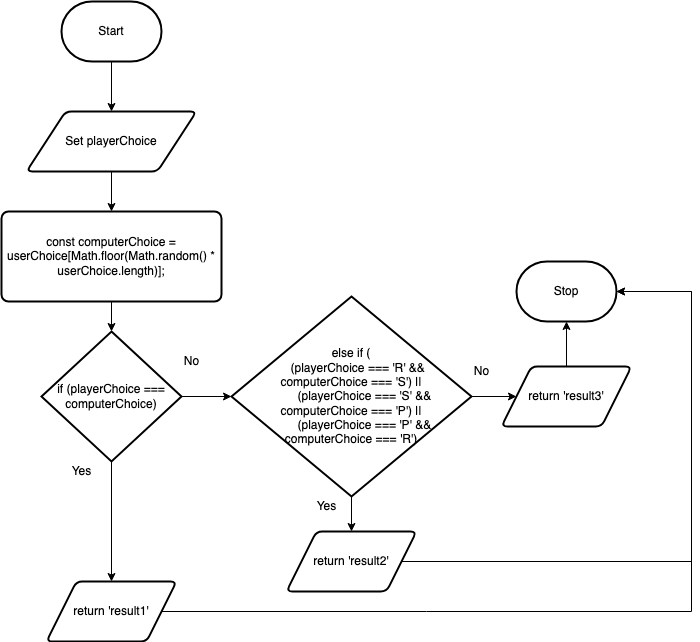

The diagram above was exported from draw.io. Its source (the exported page's mxGraphModel, read from the mxfile embedded in the PNG):
<mxGraphModel dx="606" dy="560" grid="1" gridSize="10" guides="1" tooltips="1" connect="1" arrows="1" fold="1" page="1" pageScale="1" pageWidth="827" pageHeight="1169" math="0" shadow="0">
  <root>
    <mxCell id="0" />
    <mxCell id="1" parent="0" />
    <mxCell id="4" style="edgeStyle=none;html=1;" edge="1" parent="1" source="2" target="3">
      <mxGeometry relative="1" as="geometry" />
    </mxCell>
    <mxCell id="2" value="Start" style="strokeWidth=2;html=1;shape=mxgraph.flowchart.terminator;whiteSpace=wrap;" vertex="1" parent="1">
      <mxGeometry x="230" y="100" width="100" height="60" as="geometry" />
    </mxCell>
    <mxCell id="6" style="edgeStyle=none;html=1;entryX=0.5;entryY=0;entryDx=0;entryDy=0;" edge="1" parent="1" source="3" target="5">
      <mxGeometry relative="1" as="geometry" />
    </mxCell>
    <mxCell id="3" value="Set playerChoice" style="shape=parallelogram;html=1;strokeWidth=2;perimeter=parallelogramPerimeter;whiteSpace=wrap;rounded=1;arcSize=12;size=0.23;" vertex="1" parent="1">
      <mxGeometry x="195" y="210" width="170" height="60" as="geometry" />
    </mxCell>
    <mxCell id="8" style="edgeStyle=none;html=1;entryX=0.5;entryY=0;entryDx=0;entryDy=0;entryPerimeter=0;" edge="1" parent="1" source="5" target="7">
      <mxGeometry relative="1" as="geometry" />
    </mxCell>
    <mxCell id="5" value="const computerChoice = userChoice[Math.floor(Math.random() * userChoice.length)];" style="rounded=1;whiteSpace=wrap;html=1;absoluteArcSize=1;arcSize=14;strokeWidth=2;" vertex="1" parent="1">
      <mxGeometry x="170" y="310" width="220" height="90" as="geometry" />
    </mxCell>
    <mxCell id="10" style="edgeStyle=none;html=1;entryX=0.5;entryY=0;entryDx=0;entryDy=0;" edge="1" parent="1" source="7" target="9">
      <mxGeometry relative="1" as="geometry" />
    </mxCell>
    <mxCell id="14" style="edgeStyle=none;html=1;entryX=0;entryY=0.5;entryDx=0;entryDy=0;entryPerimeter=0;" edge="1" parent="1" source="7" target="13">
      <mxGeometry relative="1" as="geometry" />
    </mxCell>
    <mxCell id="7" value="if (playerChoice === computerChoice)" style="strokeWidth=2;html=1;shape=mxgraph.flowchart.decision;whiteSpace=wrap;" vertex="1" parent="1">
      <mxGeometry x="210" y="430" width="140" height="130" as="geometry" />
    </mxCell>
    <mxCell id="25" style="edgeStyle=elbowEdgeStyle;rounded=0;html=1;entryX=1;entryY=0.5;entryDx=0;entryDy=0;entryPerimeter=0;" edge="1" parent="1" source="9" target="21">
      <mxGeometry relative="1" as="geometry">
        <Array as="points">
          <mxPoint x="860" y="500" />
        </Array>
      </mxGeometry>
    </mxCell>
    <mxCell id="9" value="return 'result1'" style="shape=parallelogram;html=1;strokeWidth=2;perimeter=parallelogramPerimeter;whiteSpace=wrap;rounded=1;arcSize=12;size=0.23;" vertex="1" parent="1">
      <mxGeometry x="215" y="680" width="130" height="60" as="geometry" />
    </mxCell>
    <mxCell id="11" value="Yes" style="text;html=1;align=center;verticalAlign=middle;resizable=0;points=[];autosize=1;strokeColor=none;fillColor=none;" vertex="1" parent="1">
      <mxGeometry x="230" y="555" width="40" height="30" as="geometry" />
    </mxCell>
    <mxCell id="16" style="edgeStyle=none;html=1;" edge="1" parent="1" source="13" target="15">
      <mxGeometry relative="1" as="geometry" />
    </mxCell>
    <mxCell id="20" style="edgeStyle=none;html=1;" edge="1" parent="1" source="13" target="19">
      <mxGeometry relative="1" as="geometry" />
    </mxCell>
    <mxCell id="13" value="&lt;div&gt;else if (&lt;/div&gt;&lt;div&gt;&amp;nbsp; &amp;nbsp; (playerChoice === 'R' &amp;amp;&amp;amp; computerChoice === 'S') ||&lt;/div&gt;&lt;div&gt;&amp;nbsp; &amp;nbsp; &amp;nbsp; &amp;nbsp; (playerChoice === 'S' &amp;amp;&amp;amp; computerChoice === 'P') ||&lt;/div&gt;&lt;div&gt;&amp;nbsp; &amp;nbsp; &amp;nbsp; &amp;nbsp; (playerChoice === 'P' &amp;amp;&amp;amp; computerChoice === 'R')&lt;/div&gt;" style="strokeWidth=2;html=1;shape=mxgraph.flowchart.decision;whiteSpace=wrap;" vertex="1" parent="1">
      <mxGeometry x="400" y="395" width="240" height="200" as="geometry" />
    </mxCell>
    <mxCell id="23" style="edgeStyle=elbowEdgeStyle;html=1;entryX=1;entryY=0.5;entryDx=0;entryDy=0;entryPerimeter=0;rounded=0;elbow=vertical;" edge="1" parent="1" source="15" target="21">
      <mxGeometry relative="1" as="geometry">
        <mxPoint x="810" y="410" as="targetPoint" />
        <Array as="points">
          <mxPoint x="860" y="420" />
        </Array>
      </mxGeometry>
    </mxCell>
    <mxCell id="15" value="return 'result2'" style="shape=parallelogram;html=1;strokeWidth=2;perimeter=parallelogramPerimeter;whiteSpace=wrap;rounded=1;arcSize=12;size=0.23;" vertex="1" parent="1">
      <mxGeometry x="455" y="630" width="130" height="60" as="geometry" />
    </mxCell>
    <mxCell id="17" value="No" style="text;html=1;align=center;verticalAlign=middle;resizable=0;points=[];autosize=1;strokeColor=none;fillColor=none;" vertex="1" parent="1">
      <mxGeometry x="340" y="445" width="40" height="30" as="geometry" />
    </mxCell>
    <mxCell id="18" value="Yes" style="text;html=1;align=center;verticalAlign=middle;resizable=0;points=[];autosize=1;strokeColor=none;fillColor=none;" vertex="1" parent="1">
      <mxGeometry x="475" y="590" width="40" height="30" as="geometry" />
    </mxCell>
    <mxCell id="22" style="edgeStyle=none;html=1;entryX=0.5;entryY=1;entryDx=0;entryDy=0;entryPerimeter=0;" edge="1" parent="1" source="19" target="21">
      <mxGeometry relative="1" as="geometry" />
    </mxCell>
    <mxCell id="19" value="return 'result3'" style="shape=parallelogram;html=1;strokeWidth=2;perimeter=parallelogramPerimeter;whiteSpace=wrap;rounded=1;arcSize=12;size=0.23;" vertex="1" parent="1">
      <mxGeometry x="670" y="465" width="130" height="60" as="geometry" />
    </mxCell>
    <mxCell id="21" value="Stop" style="strokeWidth=2;html=1;shape=mxgraph.flowchart.terminator;whiteSpace=wrap;" vertex="1" parent="1">
      <mxGeometry x="685" y="360" width="100" height="60" as="geometry" />
    </mxCell>
    <mxCell id="26" value="No" style="text;html=1;align=center;verticalAlign=middle;resizable=0;points=[];autosize=1;strokeColor=none;fillColor=none;" vertex="1" parent="1">
      <mxGeometry x="630" y="455" width="40" height="30" as="geometry" />
    </mxCell>
  </root>
</mxGraphModel>